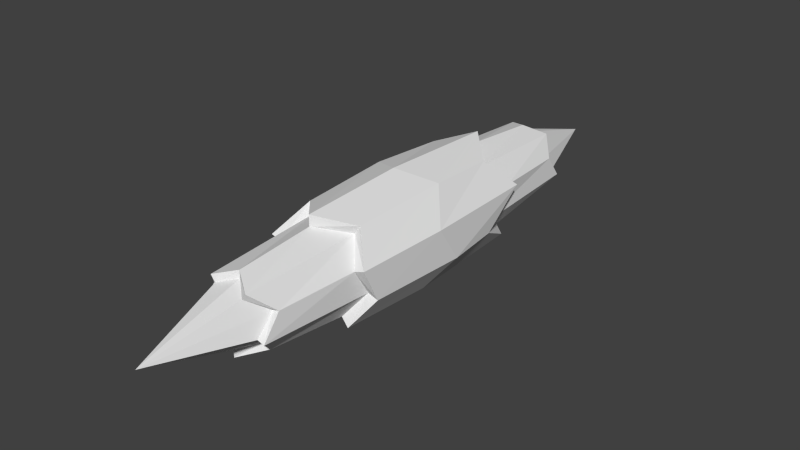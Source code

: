 # Source: IceSpike.blend  (saved by Blender 2.75.0; exported with 4.5.12 LTS)
import bpy
from mathutils import Matrix  # noqa: F401  (used for matrix-valued properties, if any)

bpy.ops.wm.read_factory_settings(use_empty=True)
scene = bpy.context.scene
scene.name = 'Scene'

# ---- collections
col_collection_1 = bpy.data.collections.new('Collection 1'); scene.collection.children.link(col_collection_1)

# ---- world
world_world = bpy.data.worlds.new('World'); scene.world = world_world
world_world.color = (0.05088, 0.05088, 0.05088)
world_world.use_sun_shadow = False
world_world.sun_shadow_jitter_overblur = 0.0
world_world.cycles.sampling_method = 'MANUAL'
world_world.cycles.sample_map_resolution = 256

# ---- meshes
me_cylinder_004 = bpy.data.meshes.new('Cylinder.004')
me_cylinder_004.from_pydata([(-0.05643, 0.07767, 0.1766), (-0.04786, 0.06587, 0.4441), (-0.0913, 0.02967, 0.237), (-0.07744, 0.02516, 0.4142), (-0.0913, -0.02967, 0.1429), (-0.07744, -0.02516, 0.4517), (-0.05643, -0.07767, 0.2526), (-0.04786, -0.06587, 0.3874), (1.523e-08, -0.096, 0.1797), (3.801e-08, -0.08142, 0.4479), (0.07053, -0.09708, 0.2338), (0.0, -0.12, -0.1797), (0.07053, -0.09708, -0.2526), (0.07661, -0.1054, 0.02106), (0.1141, -0.03708, 0.1995), (0.1141, -0.03708, -0.1429), (0.124, -0.04028, -0.02366), (0.1141, 0.03708, 0.2354), (0.1141, 0.03708, -0.237), (0.124, 0.04028, 0.02976), (0.07053, 0.09708, 0.1943), (0.07053, 0.09708, -0.1766), (0.07661, 0.1054, -0.02283), (3.251e-08, 0.12, 0.2518), (-1.049e-08, 0.12, -0.2518), (-1.139e-08, 0.1303, 0.01957), (-0.07053, 0.09708, 0.1766), (-0.07053, 0.09708, -0.1943), (-0.07661, 0.1054, -0.02671), (-0.1141, 0.03708, 0.237), (-0.1141, 0.03708, -0.2354), (-0.124, 0.04028, 0.01582), (-0.124, -0.04028, -0.01819), (-0.1141, -0.03708, 0.1429), (-0.1141, -0.03708, -0.1995), (-0.07661, -0.1054, 0.02962), (-0.07053, -0.09708, 0.2526), (-0.07053, -0.09708, -0.2338), (1.571e-08, -0.12, 0.1797), (1.698e-15, -0.1303, -0.0139), (1.151e-09, -0.08142, -0.4479), (4.768e-10, -0.096, -0.1797), (0.04786, -0.06587, -0.3874), (0.05643, -0.07767, -0.2526), (0.07744, -0.02516, -0.4517), (0.0913, -0.02967, -0.1429), (0.07744, 0.02516, -0.4142), (0.0913, 0.02967, -0.237), (0.04786, 0.06587, -0.4441), (0.05643, 0.07767, -0.1766), (-5.967e-09, 0.08142, -0.4213), (-7.916e-09, 0.096, -0.2518), (-0.04786, 0.06587, -0.4539), (-0.05643, 0.07767, -0.1943), (-0.07744, 0.02516, -0.4084), (-0.0913, 0.02967, -0.2354), (-0.07744, -0.02516, -0.4469), (-0.0913, -0.02967, -0.1995), (-0.04786, -0.06587, -0.4046), (-0.05643, -0.07767, -0.2338), (1.753e-09, -0.06514, -0.4479), (4.47e-09, -6.132e-08, -0.6502), (0.03829, -0.0527, -0.3874), (0.06195, -0.02013, -0.4517), (0.06195, 0.02013, -0.4142), (0.03829, 0.0527, -0.4441), (-3.942e-09, 0.06514, -0.4213), (-0.03829, 0.0527, -0.4539), (-0.06195, 0.02013, -0.4084), (-0.06195, -0.02013, -0.4469), (-0.03829, -0.0527, -0.4046), (4.279e-08, 0.08142, 0.4213), (2.993e-08, 0.096, 0.2518), (0.04786, 0.06587, 0.4539), (0.05643, 0.07767, 0.1943), (0.07744, 0.02516, 0.4084), (0.0913, 0.02967, 0.2354), (0.07744, -0.02516, 0.4469), (0.0913, -0.02967, 0.1995), (0.04786, -0.06587, 0.4046), (0.05643, -0.07767, 0.2338), (3.741e-08, -0.06514, 0.4479), (5.238e-08, 5.461e-08, 0.6502), (-0.03829, -0.0527, 0.3874), (-0.06195, -0.02013, 0.4517), (-0.06195, 0.02013, 0.4142), (-0.03829, 0.0527, 0.4441), (4.077e-08, 0.06514, 0.4213), (0.03829, 0.0527, 0.4539), (0.06195, 0.02013, 0.4084), (0.06195, -0.02013, 0.4469), (0.03829, -0.0527, 0.4046)], [], [(78, 77, 79, 80), (3, 5, 84, 85), (77, 75, 89, 90), (7, 9, 81, 83), (11, 37, 59, 41), (73, 71, 87, 88), (1, 3, 85, 86), (9, 79, 91, 81), (30, 27, 53, 55), (5, 7, 83, 84), (75, 73, 88, 89), (71, 1, 86, 87), (24, 21, 49, 51), (79, 77, 90, 91), (33, 36, 6, 4), (39, 38, 36, 35), (28, 27, 30, 31), (18, 15, 45, 47), (26, 29, 2, 0), (35, 36, 33, 32), (20, 23, 72, 74), (25, 24, 27, 28), (12, 11, 41, 43), (14, 17, 76, 78), (22, 21, 24, 25), (37, 34, 57, 59), (10, 14, 78, 80), (36, 38, 8, 6), (19, 18, 21, 22), (34, 30, 55, 57), (29, 33, 4, 2), (16, 15, 18, 19), (27, 24, 51, 53), (23, 26, 0, 72), (17, 20, 74, 76), (13, 12, 15, 16), (21, 18, 47, 49), (38, 10, 80, 8), (15, 12, 43, 45), (58, 56, 69, 70), (50, 48, 65, 66), (54, 52, 67, 68), (44, 42, 62, 63), (40, 58, 70, 60), (48, 46, 64, 65), (52, 50, 66, 67), (42, 40, 60, 62), (56, 54, 68, 69), (46, 44, 63, 64), (57, 56, 58, 59), (59, 58, 40, 41), (55, 54, 56, 57), (53, 52, 54, 55), (51, 50, 52, 53), (49, 48, 50, 51), (47, 46, 48, 49), (45, 44, 46, 47), (43, 42, 44, 45), (41, 40, 42, 43), (80, 79, 9, 8), (76, 75, 77, 78), (74, 73, 75, 76), (72, 71, 73, 74), (0, 1, 71, 72), (2, 3, 1, 0), (4, 5, 3, 2), (6, 7, 5, 4), (8, 9, 7, 6), (32, 34, 37, 35), (35, 37, 11, 39), (31, 30, 34, 32), (32, 33, 29, 31), (31, 29, 26, 28), (28, 26, 23, 25), (25, 23, 20, 22), (22, 20, 17, 19), (19, 17, 14, 16), (13, 10, 38, 39), (16, 14, 10, 13), (39, 11, 12, 13), (60, 61, 62), (62, 61, 63), (63, 61, 64), (64, 61, 65), (65, 61, 66), (66, 61, 67), (67, 61, 68), (68, 61, 69), (70, 61, 60), (69, 61, 70), (81, 82, 83), (83, 82, 84), (84, 82, 85), (85, 82, 86), (86, 82, 87), (87, 82, 88), (88, 82, 89), (89, 82, 90), (91, 82, 81), (90, 82, 91)])
me_cylinder_004.use_remesh_preserve_volume = False
me_cylinder_004.use_remesh_preserve_attributes = False
me_cylinder_004.use_mirror_vertex_groups = False
me_cylinder_004.update()

# ---- objects
ob_cylinder_001 = bpy.data.objects.new('Cylinder.001', me_cylinder_004)

# ---- transforms, parenting, visibility, modifiers, constraints
ob_cylinder_001.location = (0.0, 0.0, 0.0)
ob_cylinder_001.rotation_euler = (1.571, 0.0, 0.0)
ob_cylinder_001.lineart.crease_threshold = 0.0

# ---- collection membership
col_collection_1.objects.link(ob_cylinder_001)

# ---- scene / render settings (as saved in the file)
scene.frame_start = 1; scene.frame_end = 250; scene.frame_set(1)
scene.render.engine = 'BLENDER_EEVEE_NEXT'
scene.render.resolution_percentage = 50
scene.render.dither_intensity = 0.0
scene.cycles.use_denoising = False
scene.cycles.samples = 10
scene.cycles.sampling_pattern = 'TABULATED_SOBOL'
scene.cycles.light_sampling_threshold = 0.0
scene.cycles.use_adaptive_sampling = False
scene.cycles.use_light_tree = False
scene.cycles.blur_glossy = 0.0
scene.cycles.pixel_filter_type = 'GAUSSIAN'
scene.cycles.sample_clamp_indirect = 0.0
scene.view_settings.view_transform = 'Standard'
bpy.context.view_layer.update()

# ---- added for rendering (the .blend has no active camera and no usable light): camera, sun
cam_auto = bpy.data.cameras.new('AutoCamera')
cam_auto.lens = 50.0
cam_auto.sensor_width = 36.0
cam_auto.clip_end = 1000.0
ob_auto_camera = bpy.data.objects.new('AutoCamera', cam_auto)
scene.collection.objects.link(ob_auto_camera)
ob_auto_camera.location = (1.24844, -1.49813, 0.998754)
ob_auto_camera.rotation_euler = (1.09748, -7.21219e-08, 0.694738)
scene.camera = ob_auto_camera
light_auto_sun = bpy.data.lights.new('AutoSun', 'SUN')
light_auto_sun.energy = 3.0
light_auto_sun.angle = 0.0523599
ob_auto_sun = bpy.data.objects.new('AutoSun', light_auto_sun)
scene.collection.objects.link(ob_auto_sun)
ob_auto_sun.rotation_euler = (0.872665, 0.174533, 0.523599)
bpy.context.view_layer.update()
